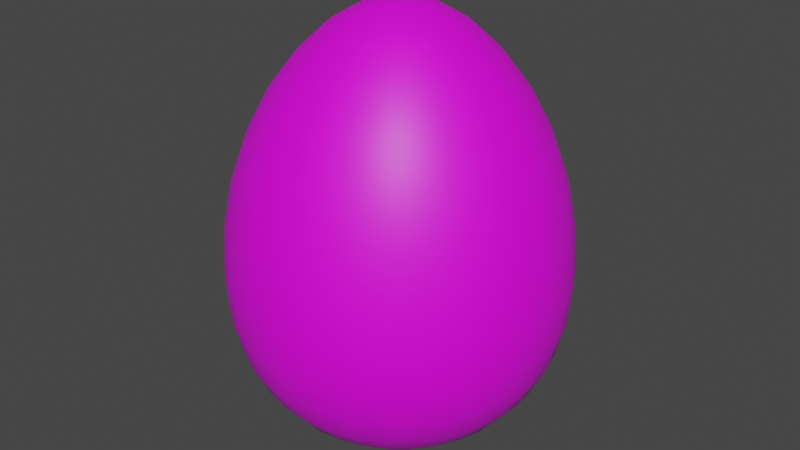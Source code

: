 # Source: Egg.blend  (saved by Blender 3.3.6; exported with 4.5.12 LTS)
import bpy
from mathutils import Matrix  # noqa: F401  (used for matrix-valued properties, if any)

bpy.ops.wm.read_factory_settings(use_empty=True)
scene = bpy.context.scene
scene.name = 'Scene'

# ---- collections
col_collection = bpy.data.collections.new('Collection'); scene.collection.children.link(col_collection)

# ---- images (referenced by path relative to the original .blend; pixels are not part of the script)
import os
ASSET_DIR = os.environ.get("B2B_ASSET_DIR", "")  # directory of the original .blend (textures are referenced by path, not embedded)
HERE = os.path.dirname(os.path.abspath(__file__))  # packed textures are extracted next to this script under _unpacked/

def load_image(name, relpath, width, height, colorspace="sRGB"):
    """Load a texture the original file referenced (path relative to the .blend, or extracted next to this script)."""
    p = next((c for c in (os.path.join(HERE, relpath), os.path.join(ASSET_DIR, relpath)) if relpath and os.path.exists(c)), "")
    if p:
        img = bpy.data.images.load(p, check_existing=True)
        img.name = name
    else:  # same state as the original file: an image datablock whose file is absent (Cycles renders it pink)
        img = bpy.data.images.new(name, width, height)
        img.source = "FILE"
        img.filepath = "//" + (relpath or name)
    img.colorspace_settings.name = colorspace
    return img
img_egg_png = load_image('Egg.png', 'Egg.png', 1024, 1024, 'sRGB')

# ---- materials (node trees are filled in below, after node groups)
mat_egg = bpy.data.materials.new('Egg')
mat_egg.use_transparent_shadow = False

# ---- material node trees
mat_egg.use_nodes = True; mat_egg.node_tree.nodes.clear()
_N = mat_egg.node_tree.nodes; _L = mat_egg.node_tree.links
n0 = _N.new('ShaderNodeBsdfPrincipled'); n0.name = 'Principled BSDF'; n0.location = (10, 300)
n0.distribution = 'GGX'
n0.subsurface_method = 'RANDOM_WALK_SKIN'
n0.inputs[3].default_value = 1.45
n0.inputs[27].default_value = (0.0, 0.0, 0.0, 1.0)
n0.inputs[28].default_value = 1.0
n1 = _N.new('ShaderNodeOutputMaterial'); n1.name = 'Material Output'; n1.location = (300, 300)
n2 = _N.new('ShaderNodeTexImage'); n2.name = 'Image Texture'; n2.location = (-457, 211)
n2.image = img_egg_png
_L.new(n0.outputs[0], n1.inputs[0])
_L.new(n2.outputs[0], n0.inputs[0])
n1.is_active_output = True

# ---- world
world_world = bpy.data.worlds.new('World'); scene.world = world_world
world_world.use_nodes = True; world_world.node_tree.nodes.clear()
_N = world_world.node_tree.nodes; _L = world_world.node_tree.links
n0 = _N.new('ShaderNodeOutputWorld'); n0.name = 'World Output'; n0.location = (300, 300)
n1 = _N.new('ShaderNodeBackground'); n1.name = 'Background'; n1.location = (10, 300)
n1.inputs[0].default_value = (0.05088, 0.05088, 0.05088, 1.0)
_L.new(n1.outputs[0], n0.inputs[0])
n0.is_active_output = True
world_world.color = (0.05088, 0.05088, 0.05088)
world_world.use_sun_shadow = False
world_world.sun_shadow_jitter_overblur = 0.0

# ---- meshes
me_sphere = bpy.data.meshes.new('Sphere')
me_sphere.from_pydata([(1.49e-08, 0.1951, -0.9808), (6.706e-08, 0.3827, -0.9239), (2.161e-07, 0.5556, -0.8315), (8.941e-08, 0.7071, -0.7071), (5.96e-08, 0.9239, -0.3734), (5.96e-08, 0.9239, 0.6408), (8.941e-08, 0.7071, 1.126), (6.706e-08, 0.3827, 1.487), (1.49e-08, 0.1951, 1.597), (-0.03806, 0.1913, -0.9808), (-0.07466, 0.3753, -0.9239), (-0.1084, 0.5449, -0.8315), (-0.1379, 0.6935, -0.7071), (-0.1622, 0.8155, -0.5555), (-0.1802, 0.9061, -0.3734), (-0.1913, 0.9619, -0.1567), (-0.1951, 0.9808, 0.09112), (-0.1913, 0.9619, 0.3641), (-0.1802, 0.9061, 0.6408), (-0.1622, 0.8155, 0.8964), (-0.1379, 0.6935, 1.126), (-0.1084, 0.5449, 1.325), (-0.07466, 0.3753, 1.487), (-0.03806, 0.1913, 1.597), (-0.07466, 0.1802, -0.9808), (-0.1464, 0.3536, -0.9239), (-0.2126, 0.5133, -0.8315), (-0.2706, 0.6533, -0.7071), (-0.3182, 0.7682, -0.5555), (-0.3536, 0.8536, -0.3734), (-0.3753, 0.9061, -0.1567), (-0.3827, 0.9239, 0.09112), (-0.3753, 0.9061, 0.3641), (-0.3536, 0.8536, 0.6408), (-0.3182, 0.7682, 0.8964), (-0.2706, 0.6533, 1.126), (-0.2126, 0.5133, 1.325), (-0.1464, 0.3536, 1.487), (-0.07466, 0.1802, 1.597), (-0.1084, 0.1622, -0.9808), (-0.2126, 0.3182, -0.9239), (-0.3087, 0.4619, -0.8315), (-0.3928, 0.5879, -0.7071), (-0.4619, 0.6913, -0.5555), (-0.5133, 0.7682, -0.3734), (-0.5449, 0.8155, -0.1567), (-0.5556, 0.8315, 0.09112), (-0.5449, 0.8155, 0.3641), (-0.5133, 0.7682, 0.6408), (-0.4619, 0.6913, 0.8964), (-0.3928, 0.5879, 1.126), (-0.3087, 0.4619, 1.325), (-0.2126, 0.3182, 1.487), (-0.1084, 0.1622, 1.597), (-0.1379, 0.1379, -0.9808), (-0.2706, 0.2706, -0.9239), (-0.3928, 0.3928, -0.8315), (-0.5, 0.5, -0.7071), (-0.5879, 0.5879, -0.5555), (-0.6533, 0.6533, -0.3734), (-0.6935, 0.6935, -0.1567), (-0.7071, 0.7071, 0.09112), (-0.6935, 0.6935, 0.3641), (-0.6533, 0.6533, 0.6408), (-0.5879, 0.5879, 0.8964), (-0.5, 0.5, 1.126), (-0.3928, 0.3928, 1.325), (-0.2706, 0.2706, 1.487), (-0.1379, 0.1379, 1.597), (-0.1622, 0.1084, -0.9808), (-0.3182, 0.2126, -0.9239), (-0.4619, 0.3087, -0.8315), (-0.5879, 0.3928, -0.7071), (-0.6913, 0.4619, -0.5555), (-0.7682, 0.5133, -0.3734), (-0.8155, 0.5449, -0.1567), (-0.8315, 0.5556, 0.09112), (-0.8155, 0.5449, 0.3641), (-0.7682, 0.5133, 0.6408), (-0.6913, 0.4619, 0.8964), (-0.5879, 0.3928, 1.126), (-0.4619, 0.3087, 1.325), (-0.3182, 0.2126, 1.487), (-0.1622, 0.1084, 1.597), (-0.1802, 0.07466, -0.9808), (-0.3536, 0.1464, -0.9239), (-0.5133, 0.2126, -0.8315), (-0.6533, 0.2706, -0.7071), (-0.7682, 0.3182, -0.5555), (-0.8536, 0.3536, -0.3734), (-0.9061, 0.3753, -0.1567), (-0.9239, 0.3827, 0.09112), (-0.9061, 0.3753, 0.3641), (-0.8536, 0.3536, 0.6408), (-0.7682, 0.3182, 0.8964), (-0.6533, 0.2706, 1.126), (-0.5133, 0.2126, 1.325), (-0.3536, 0.1464, 1.487), (-0.1802, 0.07466, 1.597), (-0.1913, 0.03806, -0.9808), (-0.3753, 0.07466, -0.9239), (-0.5449, 0.1084, -0.8315), (-0.6935, 0.1379, -0.7071), (-0.8155, 0.1622, -0.5555), (-0.9061, 0.1802, -0.3734), (-0.9619, 0.1913, -0.1567), (-0.9808, 0.1951, 0.09112), (-0.9619, 0.1913, 0.3641), (-0.9061, 0.1802, 0.6408), (-0.8155, 0.1622, 0.8964), (-0.6935, 0.1379, 1.126), (-0.5449, 0.1084, 1.325), (-0.3753, 0.07466, 1.487), (-0.1913, 0.03806, 1.597), (-0.1951, 1.863e-08, -0.9808), (-0.3827, 5.215e-08, -0.9239), (-0.5556, 1.49e-07, -0.8315), (-0.7071, 2.98e-08, -0.7071), (-0.8315, 1.639e-07, -0.5555), (-0.9239, 1.49e-08, -0.3734), (-0.9808, 2.682e-07, -0.1567), (-1.0, 4.47e-07, 0.09112), (-0.9808, 2.682e-07, 0.3641), (-0.9239, 1.49e-08, 0.6408), (-0.8315, 1.639e-07, 0.8964), (-0.7071, 2.98e-08, 1.126), (-0.5556, 1.49e-07, 1.325), (-0.3827, 5.215e-08, 1.487), (-0.1951, 1.863e-08, 1.597), (-0.1913, -0.03806, -0.9808), (-0.3753, -0.07466, -0.9239), (-0.5449, -0.1084, -0.8315), (-0.6935, -0.1379, -0.7071), (-0.8155, -0.1622, -0.5555), (-0.9061, -0.1802, -0.3734), (-0.9619, -0.1913, -0.1567), (-0.9808, -0.1951, 0.09112), (-0.9619, -0.1913, 0.3641), (-0.9061, -0.1802, 0.6408), (-0.8155, -0.1622, 0.8964), (-0.6935, -0.1379, 1.126), (-0.5449, -0.1084, 1.325), (-0.3753, -0.07466, 1.487), (-0.1913, -0.03806, 1.597), (-0.1802, -0.07466, -0.9808), (-0.3536, -0.1464, -0.9239), (-0.5133, -0.2126, -0.8315), (-0.6533, -0.2706, -0.7071), (-0.7682, -0.3182, -0.5555), (-0.8536, -0.3536, -0.3734), (-0.9061, -0.3753, -0.1567), (-0.9239, -0.3827, 0.09112), (-0.9061, -0.3753, 0.3641), (-0.8536, -0.3536, 0.6408), (-0.7682, -0.3182, 0.8964), (-0.6533, -0.2706, 1.126), (-0.5133, -0.2126, 1.325), (-0.3536, -0.1464, 1.487), (-0.1802, -0.07466, 1.597), (-0.1622, -0.1084, -0.9808), (-0.3182, -0.2126, -0.9239), (-0.4619, -0.3087, -0.8315), (-0.5879, -0.3928, -0.7071), (-0.6913, -0.4619, -0.5555), (-0.7682, -0.5133, -0.3734), (-0.8155, -0.5449, -0.1567), (-0.8315, -0.5556, 0.09112), (-0.8155, -0.5449, 0.3641), (-0.7682, -0.5133, 0.6408), (-0.6913, -0.4619, 0.8964), (-0.5879, -0.3928, 1.126), (-0.4619, -0.3087, 1.325), (-0.3182, -0.2126, 1.487), (-0.1622, -0.1084, 1.597), (0.0, 0.0, -1.0), (-0.1379, -0.1379, -0.9808), (-0.2706, -0.2706, -0.9239), (-0.3928, -0.3928, -0.8315), (-0.5, -0.5, -0.7071), (-0.5879, -0.5879, -0.5555), (-0.6533, -0.6533, -0.3734), (-0.6935, -0.6935, -0.1567), (-0.7071, -0.7071, 0.09112), (-0.6935, -0.6935, 0.3641), (-0.6533, -0.6533, 0.6408), (-0.5879, -0.5879, 0.8964), (-0.5, -0.5, 1.126), (-0.3928, -0.3928, 1.325), (-0.2706, -0.2706, 1.487), (-0.1379, -0.1379, 1.597), (-0.1084, -0.1622, -0.9808), (-0.2126, -0.3182, -0.9239), (-0.3087, -0.4619, -0.8315), (-0.3928, -0.5879, -0.7071), (-0.4619, -0.6913, -0.5555), (-0.5133, -0.7682, -0.3734), (-0.5449, -0.8155, -0.1567), (-0.5556, -0.8315, 0.09112), (-0.5449, -0.8155, 0.3641), (-0.5133, -0.7682, 0.6408), (-0.4619, -0.6913, 0.8964), (-0.3928, -0.5879, 1.126), (-0.3087, -0.4619, 1.325), (-0.2126, -0.3182, 1.487), (-0.1084, -0.1622, 1.597), (-0.07466, -0.1802, -0.9808), (-0.1464, -0.3536, -0.9239), (-0.2126, -0.5133, -0.8315), (-0.2706, -0.6533, -0.7071), (-0.3182, -0.7682, -0.5555), (-0.3536, -0.8536, -0.3734), (-0.3753, -0.9061, -0.1567), (-0.3827, -0.9239, 0.09112), (-0.3753, -0.9061, 0.3641), (-0.3536, -0.8536, 0.6408), (-0.3182, -0.7682, 0.8964), (-0.2706, -0.6533, 1.126), (-0.2126, -0.5133, 1.325), (-0.1464, -0.3536, 1.487), (-0.07466, -0.1802, 1.597), (-0.03806, -0.1913, -0.9808), (-0.07466, -0.3753, -0.9239), (-0.1084, -0.5449, -0.8315), (-0.1379, -0.6935, -0.7071), (-0.1622, -0.8155, -0.5555), (-0.1802, -0.9061, -0.3734), (-0.1913, -0.9619, -0.1567), (-0.1951, -0.9808, 0.09112), (-0.1913, -0.9619, 0.3641), (-0.1802, -0.9061, 0.6408), (-0.1622, -0.8155, 0.8964), (-0.1379, -0.6935, 1.126), (-0.1084, -0.5449, 1.325), (-0.07466, -0.3753, 1.487), (-0.03806, -0.1913, 1.597), (-7.451e-09, -0.1951, -0.9808), (-5.215e-08, -0.3827, -0.9239), (-9.686e-08, -0.5556, -0.8315), (-1.49e-08, -0.7071, -0.7071), (-1.043e-07, -0.8315, -0.5555), (2.98e-08, -0.9239, -0.3734), (-1.341e-07, -0.9808, -0.1567), (-3.278e-07, -1.0, 0.09112), (-1.341e-07, -0.9808, 0.3641), (2.98e-08, -0.9239, 0.6408), (-1.043e-07, -0.8315, 0.8964), (-1.49e-08, -0.7071, 1.126), (-9.686e-08, -0.5556, 1.325), (-5.215e-08, -0.3827, 1.487), (-7.451e-09, -0.1951, 1.597), (0.03806, -0.1913, -0.9808), (0.07466, -0.3753, -0.9239), (0.1084, -0.5449, -0.8315), (0.1379, -0.6935, -0.7071), (0.1622, -0.8155, -0.5555), (0.1802, -0.9061, -0.3734), (0.1913, -0.9619, -0.1567), (0.1951, -0.9808, 0.09112), (0.1913, -0.9619, 0.3641), (0.1802, -0.9061, 0.6408), (0.1622, -0.8155, 0.8964), (0.1379, -0.6935, 1.126), (0.1084, -0.5449, 1.325), (0.07466, -0.3753, 1.487), (0.03806, -0.1913, 1.597), (0.07466, -0.1802, -0.9808), (0.1464, -0.3536, -0.9239), (0.2126, -0.5133, -0.8315), (0.2706, -0.6533, -0.7071), (0.3182, -0.7682, -0.5555), (0.3536, -0.8536, -0.3734), (0.3753, -0.9061, -0.1567), (0.3827, -0.9239, 0.09112), (0.3753, -0.9061, 0.3641), (0.3536, -0.8536, 0.6408), (0.3182, -0.7682, 0.8964), (0.2706, -0.6533, 1.126), (0.2126, -0.5133, 1.325), (0.1464, -0.3536, 1.487), (0.07466, -0.1802, 1.597), (0.1084, -0.1622, -0.9808), (0.2126, -0.3182, -0.9239), (0.3087, -0.4619, -0.8315), (0.3928, -0.5879, -0.7071), (0.4619, -0.6913, -0.5555), (0.5133, -0.7682, -0.3734), (0.5449, -0.8155, -0.1567), (0.5556, -0.8315, 0.09112), (0.5449, -0.8155, 0.3641), (0.5133, -0.7682, 0.6408), (0.4619, -0.6913, 0.8964), (0.3928, -0.5879, 1.126), (0.3087, -0.4619, 1.325), (0.2126, -0.3182, 1.487), (0.1084, -0.1622, 1.597), (0.1379, -0.1379, -0.9808), (0.2706, -0.2706, -0.9239), (0.3928, -0.3928, -0.8315), (0.5, -0.5, -0.7071), (0.5879, -0.5879, -0.5555), (0.6533, -0.6533, -0.3734), (0.6935, -0.6935, -0.1567), (0.7071, -0.7071, 0.09112), (0.6935, -0.6935, 0.3641), (0.6533, -0.6533, 0.6408), (0.5879, -0.5879, 0.8964), (0.5, -0.5, 1.126), (0.3928, -0.3928, 1.325), (0.2706, -0.2706, 1.487), (0.1379, -0.1379, 1.597), (0.1622, -0.1084, -0.9808), (0.3182, -0.2126, -0.9239), (0.4619, -0.3087, -0.8315), (0.5879, -0.3928, -0.7071), (0.6913, -0.4619, -0.5555), (0.7682, -0.5133, -0.3734), (0.8155, -0.5449, -0.1567), (0.8315, -0.5556, 0.09112), (0.8155, -0.5449, 0.3641), (0.7682, -0.5133, 0.6408), (0.6913, -0.4619, 0.8964), (0.5879, -0.3928, 1.126), (0.4619, -0.3087, 1.325), (0.3182, -0.2126, 1.487), (0.1622, -0.1084, 1.597), (0.1802, -0.07466, -0.9808), (0.3536, -0.1464, -0.9239), (0.5133, -0.2126, -0.8315), (0.6533, -0.2706, -0.7071), (0.7682, -0.3182, -0.5555), (0.8536, -0.3536, -0.3734), (0.9061, -0.3753, -0.1567), (0.9239, -0.3827, 0.09112), (0.9061, -0.3753, 0.3641), (0.8536, -0.3536, 0.6408), (0.7682, -0.3182, 0.8964), (0.6533, -0.2706, 1.126), (0.5133, -0.2126, 1.325), (0.3536, -0.1464, 1.487), (0.1802, -0.07466, 1.597), (0.1913, -0.03806, -0.9808), (0.3753, -0.07466, -0.9239), (0.5449, -0.1084, -0.8315), (0.6935, -0.1379, -0.7071), (0.8155, -0.1622, -0.5555), (0.9061, -0.1802, -0.3734), (0.9619, -0.1913, -0.1567), (0.9808, -0.1951, 0.09112), (0.9619, -0.1913, 0.3641), (0.9061, -0.1802, 0.6408), (0.8155, -0.1622, 0.8964), (0.6935, -0.1379, 1.126), (0.5449, -0.1084, 1.325), (0.3753, -0.07466, 1.487), (0.1913, -0.03806, 1.597), (0.1951, -1.118e-08, -0.9808), (0.3827, -2.235e-08, -0.9239), (0.5556, -5.215e-08, -0.8315), (0.7071, 1.49e-08, -0.7071), (0.8315, -8.941e-08, -0.5555), (0.9239, 4.47e-08, -0.3734), (0.9808, -8.941e-08, -0.1567), (1.0, -1.639e-07, 0.09112), (0.9808, -8.941e-08, 0.3641), (0.9239, 4.47e-08, 0.6408), (0.8315, -8.941e-08, 0.8964), (0.7071, 1.49e-08, 1.126), (0.5556, -5.215e-08, 1.325), (0.3827, -2.235e-08, 1.487), (0.1951, -1.118e-08, 1.597), (0.1913, 0.03806, -0.9808), (0.3753, 0.07466, -0.9239), (0.5449, 0.1084, -0.8315), (0.6935, 0.1379, -0.7071), (0.8155, 0.1622, -0.5555), (0.9061, 0.1802, -0.3734), (0.9619, 0.1913, -0.1567), (0.9808, 0.1951, 0.09112), (0.9619, 0.1913, 0.3641), (0.9061, 0.1802, 0.6408), (0.8155, 0.1622, 0.8964), (0.6935, 0.1379, 1.126), (0.5449, 0.1084, 1.325), (0.3753, 0.07466, 1.487), (0.1913, 0.03806, 1.597), (0.1802, 0.07466, -0.9808), (0.3536, 0.1464, -0.9239), (0.5133, 0.2126, -0.8315), (0.6533, 0.2706, -0.7071), (0.7682, 0.3182, -0.5555), (0.8536, 0.3536, -0.3734), (0.9061, 0.3753, -0.1567), (0.9239, 0.3827, 0.09112), (0.9061, 0.3753, 0.3641), (0.8536, 0.3536, 0.6408), (0.7682, 0.3182, 0.8964), (0.6533, 0.2706, 1.126), (0.5133, 0.2126, 1.325), (0.3536, 0.1464, 1.487), (0.1802, 0.07466, 1.597), (0.0, 0.0, 1.638), (0.1622, 0.1084, -0.9808), (0.3182, 0.2126, -0.9239), (0.4619, 0.3087, -0.8315), (0.5879, 0.3928, -0.7071), (0.6913, 0.4619, -0.5555), (0.7682, 0.5133, -0.3734), (0.8155, 0.5449, -0.1567), (0.8315, 0.5556, 0.09112), (0.8155, 0.5449, 0.3641), (0.7682, 0.5133, 0.6408), (0.6913, 0.4619, 0.8964), (0.5879, 0.3928, 1.126), (0.4619, 0.3087, 1.325), (0.3182, 0.2126, 1.487), (0.1622, 0.1084, 1.597), (0.1379, 0.1379, -0.9808), (0.2706, 0.2706, -0.9239), (0.3928, 0.3928, -0.8315), (0.5, 0.5, -0.7071), (0.5879, 0.5879, -0.5555), (0.6533, 0.6533, -0.3734), (0.6935, 0.6935, -0.1567), (0.7071, 0.7071, 0.09112), (0.6935, 0.6935, 0.3641), (0.6533, 0.6533, 0.6408), (0.5879, 0.5879, 0.8964), (0.5, 0.5, 1.126), (0.3928, 0.3928, 1.325), (0.2706, 0.2706, 1.487), (0.1379, 0.1379, 1.597), (0.1084, 0.1622, -0.9808), (0.2126, 0.3182, -0.9239), (0.3087, 0.4619, -0.8315), (0.3928, 0.5879, -0.7071), (0.4619, 0.6913, -0.5555), (0.5133, 0.7682, -0.3734), (0.5449, 0.8155, -0.1567), (0.5556, 0.8315, 0.09112), (0.5449, 0.8155, 0.3641), (0.5133, 0.7682, 0.6408), (0.4619, 0.6913, 0.8964), (0.3928, 0.5879, 1.126), (0.3087, 0.4619, 1.325), (0.2126, 0.3182, 1.487), (0.1084, 0.1622, 1.597), (0.07466, 0.1802, -0.9808), (0.1464, 0.3536, -0.9239), (0.2126, 0.5133, -0.8315), (0.2706, 0.6533, -0.7071), (0.3182, 0.7682, -0.5555), (0.3536, 0.8536, -0.3734), (0.3753, 0.9061, -0.1567), (0.3827, 0.9239, 0.09112), (0.3753, 0.9061, 0.3641), (0.3536, 0.8536, 0.6408), (0.3182, 0.7682, 0.8964), (0.2706, 0.6533, 1.126), (0.2126, 0.5133, 1.325), (0.1464, 0.3536, 1.487), (0.07466, 0.1802, 1.597), (0.03806, 0.1913, -0.9808), (0.07466, 0.3753, -0.9239), (0.1084, 0.5449, -0.8315), (0.1379, 0.6935, -0.7071), (0.1622, 0.8155, -0.5555), (0.1802, 0.9061, -0.3734), (0.1913, 0.9619, -0.1567), (0.1951, 0.9808, 0.09112), (0.1913, 0.9619, 0.3641), (0.1802, 0.9061, 0.6408), (0.1622, 0.8155, 0.8964), (0.1379, 0.6935, 1.126), (0.1084, 0.5449, 1.325), (0.07466, 0.3753, 1.487), (0.03806, 0.1913, 1.597), (0.0, 0.8315, -0.5555), (0.0, 0.9808, -0.1567), (0.0, 1.0, 0.09112), (0.0, 0.9808, 0.3641), (0.0, 0.8315, 0.8964), (0.0, 0.5556, 1.325)], [], [(10, 11, 2, 1), (18, 19, 480, 5), (11, 12, 3, 2), (19, 20, 6, 480), (12, 13, 476, 3), (20, 21, 481, 6), (13, 14, 4, 476), (21, 22, 7, 481), (14, 15, 477, 4), (22, 23, 8, 7), (15, 16, 478, 477), (174, 9, 0), (23, 400, 8), (16, 17, 479, 478), (9, 10, 1, 0), (17, 18, 5, 479), (29, 30, 15, 14), (37, 38, 23, 22), (30, 31, 16, 15), (174, 24, 9), (38, 400, 23), (31, 32, 17, 16), (24, 25, 10, 9), (32, 33, 18, 17), (25, 26, 11, 10), (33, 34, 19, 18), (26, 27, 12, 11), (34, 35, 20, 19), (27, 28, 13, 12), (35, 36, 21, 20), (28, 29, 14, 13), (36, 37, 22, 21), (48, 49, 34, 33), (41, 42, 27, 26), (49, 50, 35, 34), (42, 43, 28, 27), (50, 51, 36, 35), (43, 44, 29, 28), (51, 52, 37, 36), (44, 45, 30, 29), (52, 53, 38, 37), (45, 46, 31, 30), (174, 39, 24), (53, 400, 38), (46, 47, 32, 31), (39, 40, 25, 24), (47, 48, 33, 32), (40, 41, 26, 25), (67, 68, 53, 52), (60, 61, 46, 45), (174, 54, 39), (68, 400, 53), (61, 62, 47, 46), (54, 55, 40, 39), (62, 63, 48, 47), (55, 56, 41, 40), (63, 64, 49, 48), (56, 57, 42, 41), (64, 65, 50, 49), (57, 58, 43, 42), (65, 66, 51, 50), (58, 59, 44, 43), (66, 67, 52, 51), (59, 60, 45, 44), (79, 80, 65, 64), (72, 73, 58, 57), (80, 81, 66, 65), (73, 74, 59, 58), (81, 82, 67, 66), (74, 75, 60, 59), (82, 83, 68, 67), (75, 76, 61, 60), (174, 69, 54), (83, 400, 68), (76, 77, 62, 61), (69, 70, 55, 54), (77, 78, 63, 62), (70, 71, 56, 55), (78, 79, 64, 63), (71, 72, 57, 56), (174, 84, 69), (98, 400, 83), (91, 92, 77, 76), (84, 85, 70, 69), (92, 93, 78, 77), (85, 86, 71, 70), (93, 94, 79, 78), (86, 87, 72, 71), (94, 95, 80, 79), (87, 88, 73, 72), (95, 96, 81, 80), (88, 89, 74, 73), (96, 97, 82, 81), (89, 90, 75, 74), (97, 98, 83, 82), (90, 91, 76, 75), (102, 103, 88, 87), (110, 111, 96, 95), (103, 104, 89, 88), (111, 112, 97, 96), (104, 105, 90, 89), (112, 113, 98, 97), (105, 106, 91, 90), (174, 99, 84), (113, 400, 98), (106, 107, 92, 91), (99, 100, 85, 84), (107, 108, 93, 92), (100, 101, 86, 85), (108, 109, 94, 93), (101, 102, 87, 86), (109, 110, 95, 94), (121, 122, 107, 106), (114, 115, 100, 99), (122, 123, 108, 107), (115, 116, 101, 100), (123, 124, 109, 108), (116, 117, 102, 101), (124, 125, 110, 109), (117, 118, 103, 102), (125, 126, 111, 110), (118, 119, 104, 103), (126, 127, 112, 111), (119, 120, 105, 104), (127, 128, 113, 112), (120, 121, 106, 105), (174, 114, 99), (128, 400, 113), (140, 141, 126, 125), (133, 134, 119, 118), (141, 142, 127, 126), (134, 135, 120, 119), (142, 143, 128, 127), (135, 136, 121, 120), (174, 129, 114), (143, 400, 128), (136, 137, 122, 121), (129, 130, 115, 114), (137, 138, 123, 122), (130, 131, 116, 115), (138, 139, 124, 123), (131, 132, 117, 116), (139, 140, 125, 124), (132, 133, 118, 117), (144, 145, 130, 129), (152, 153, 138, 137), (145, 146, 131, 130), (153, 154, 139, 138), (146, 147, 132, 131), (154, 155, 140, 139), (147, 148, 133, 132), (155, 156, 141, 140), (148, 149, 134, 133), (156, 157, 142, 141), (149, 150, 135, 134), (157, 158, 143, 142), (150, 151, 136, 135), (174, 144, 129), (158, 400, 143), (151, 152, 137, 136), (163, 164, 149, 148), (171, 172, 157, 156), (164, 165, 150, 149), (172, 173, 158, 157), (165, 166, 151, 150), (174, 159, 144), (173, 400, 158), (166, 167, 152, 151), (159, 160, 145, 144), (167, 168, 153, 152), (160, 161, 146, 145), (168, 169, 154, 153), (161, 162, 147, 146), (169, 170, 155, 154), (162, 163, 148, 147), (170, 171, 156, 155), (183, 184, 168, 167), (176, 177, 161, 160), (184, 185, 169, 168), (177, 178, 162, 161), (185, 186, 170, 169), (178, 179, 163, 162), (186, 187, 171, 170), (179, 180, 164, 163), (187, 188, 172, 171), (180, 181, 165, 164), (188, 189, 173, 172), (181, 182, 166, 165), (174, 175, 159), (189, 400, 173), (182, 183, 167, 166), (175, 176, 160, 159), (202, 203, 188, 187), (195, 196, 181, 180), (203, 204, 189, 188), (196, 197, 182, 181), (174, 190, 175), (204, 400, 189), (197, 198, 183, 182), (190, 191, 176, 175), (198, 199, 184, 183), (191, 192, 177, 176), (199, 200, 185, 184), (192, 193, 178, 177), (200, 201, 186, 185), (193, 194, 179, 178), (201, 202, 187, 186), (194, 195, 180, 179), (214, 215, 200, 199), (207, 208, 193, 192), (215, 216, 201, 200), (208, 209, 194, 193), (216, 217, 202, 201), (209, 210, 195, 194), (217, 218, 203, 202), (210, 211, 196, 195), (218, 219, 204, 203), (211, 212, 197, 196), (174, 205, 190), (219, 400, 204), (212, 213, 198, 197), (205, 206, 191, 190), (213, 214, 199, 198), (206, 207, 192, 191), (233, 234, 219, 218), (226, 227, 212, 211), (174, 220, 205), (234, 400, 219), (227, 228, 213, 212), (220, 221, 206, 205), (228, 229, 214, 213), (221, 222, 207, 206), (229, 230, 215, 214), (222, 223, 208, 207), (230, 231, 216, 215), (223, 224, 209, 208), (231, 232, 217, 216), (224, 225, 210, 209), (232, 233, 218, 217), (225, 226, 211, 210), (237, 238, 223, 222), (245, 246, 231, 230), (238, 239, 224, 223), (246, 247, 232, 231), (239, 240, 225, 224), (247, 248, 233, 232), (240, 241, 226, 225), (248, 249, 234, 233), (241, 242, 227, 226), (174, 235, 220), (249, 400, 234), (242, 243, 228, 227), (235, 236, 221, 220), (243, 244, 229, 228), (236, 237, 222, 221), (244, 245, 230, 229), (256, 257, 242, 241), (174, 250, 235), (264, 400, 249), (257, 258, 243, 242), (250, 251, 236, 235), (258, 259, 244, 243), (251, 252, 237, 236), (259, 260, 245, 244), (252, 253, 238, 237), (260, 261, 246, 245), (253, 254, 239, 238), (261, 262, 247, 246), (254, 255, 240, 239), (262, 263, 248, 247), (255, 256, 241, 240), (263, 264, 249, 248), (275, 276, 261, 260), (268, 269, 254, 253), (276, 277, 262, 261), (269, 270, 255, 254), (277, 278, 263, 262), (270, 271, 256, 255), (278, 279, 264, 263), (271, 272, 257, 256), (174, 265, 250), (279, 400, 264), (272, 273, 258, 257), (265, 266, 251, 250), (273, 274, 259, 258), (266, 267, 252, 251), (274, 275, 260, 259), (267, 268, 253, 252), (174, 280, 265), (294, 400, 279), (287, 288, 273, 272), (280, 281, 266, 265), (288, 289, 274, 273), (281, 282, 267, 266), (289, 290, 275, 274), (282, 283, 268, 267), (290, 291, 276, 275), (283, 284, 269, 268), (291, 292, 277, 276), (284, 285, 270, 269), (292, 293, 278, 277), (285, 286, 271, 270), (293, 294, 279, 278), (286, 287, 272, 271), (298, 299, 284, 283), (306, 307, 292, 291), (299, 300, 285, 284), (307, 308, 293, 292), (300, 301, 286, 285), (308, 309, 294, 293), (301, 302, 287, 286), (174, 295, 280), (309, 400, 294), (302, 303, 288, 287), (295, 296, 281, 280), (303, 304, 289, 288), (296, 297, 282, 281), (304, 305, 290, 289), (297, 298, 283, 282), (305, 306, 291, 290), (317, 318, 303, 302), (310, 311, 296, 295), (318, 319, 304, 303), (311, 312, 297, 296), (319, 320, 305, 304), (312, 313, 298, 297), (320, 321, 306, 305), (313, 314, 299, 298), (321, 322, 307, 306), (314, 315, 300, 299), (322, 323, 308, 307), (315, 316, 301, 300), (323, 324, 309, 308), (316, 317, 302, 301), (174, 310, 295), (324, 400, 309), (336, 337, 322, 321), (329, 330, 315, 314), (337, 338, 323, 322), (330, 331, 316, 315), (338, 339, 324, 323), (331, 332, 317, 316), (174, 325, 310), (339, 400, 324), (332, 333, 318, 317), (325, 326, 311, 310), (333, 334, 319, 318), (326, 327, 312, 311), (334, 335, 320, 319), (327, 328, 313, 312), (335, 336, 321, 320), (328, 329, 314, 313), (348, 349, 334, 333), (341, 342, 327, 326), (349, 350, 335, 334), (342, 343, 328, 327), (350, 351, 336, 335), (343, 344, 329, 328), (351, 352, 337, 336), (344, 345, 330, 329), (352, 353, 338, 337), (345, 346, 331, 330), (353, 354, 339, 338), (346, 347, 332, 331), (174, 340, 325), (354, 400, 339), (347, 348, 333, 332), (340, 341, 326, 325), (367, 368, 353, 352), (360, 361, 346, 345), (368, 369, 354, 353), (361, 362, 347, 346), (174, 355, 340), (369, 400, 354), (362, 363, 348, 347), (355, 356, 341, 340), (363, 364, 349, 348), (356, 357, 342, 341), (364, 365, 350, 349), (357, 358, 343, 342), (365, 366, 351, 350), (358, 359, 344, 343), (366, 367, 352, 351), (359, 360, 345, 344), (371, 372, 357, 356), (379, 380, 365, 364), (372, 373, 358, 357), (380, 381, 366, 365), (373, 374, 359, 358), (381, 382, 367, 366), (374, 375, 360, 359), (382, 383, 368, 367), (375, 376, 361, 360), (383, 384, 369, 368), (376, 377, 362, 361), (174, 370, 355), (384, 400, 369), (377, 378, 363, 362), (370, 371, 356, 355), (378, 379, 364, 363), (390, 391, 376, 375), (398, 399, 384, 383), (391, 392, 377, 376), (174, 385, 370), (399, 400, 384), (392, 393, 378, 377), (385, 386, 371, 370), (393, 394, 379, 378), (386, 387, 372, 371), (394, 395, 380, 379), (387, 388, 373, 372), (395, 396, 381, 380), (388, 389, 374, 373), (396, 397, 382, 381), (389, 390, 375, 374), (397, 398, 383, 382), (410, 411, 395, 394), (403, 404, 388, 387), (411, 412, 396, 395), (404, 405, 389, 388), (412, 413, 397, 396), (405, 406, 390, 389), (413, 414, 398, 397), (406, 407, 391, 390), (414, 415, 399, 398), (407, 408, 392, 391), (174, 401, 385), (415, 400, 399), (408, 409, 393, 392), (401, 402, 386, 385), (409, 410, 394, 393), (402, 403, 387, 386), (429, 430, 415, 414), (422, 423, 408, 407), (174, 416, 401), (430, 400, 415), (423, 424, 409, 408), (416, 417, 402, 401), (424, 425, 410, 409), (417, 418, 403, 402), (425, 426, 411, 410), (418, 419, 404, 403), (426, 427, 412, 411), (419, 420, 405, 404), (427, 428, 413, 412), (420, 421, 406, 405), (428, 429, 414, 413), (421, 422, 407, 406), (433, 434, 419, 418), (441, 442, 427, 426), (434, 435, 420, 419), (442, 443, 428, 427), (435, 436, 421, 420), (443, 444, 429, 428), (436, 437, 422, 421), (444, 445, 430, 429), (437, 438, 423, 422), (174, 431, 416), (445, 400, 430), (438, 439, 424, 423), (431, 432, 417, 416), (439, 440, 425, 424), (432, 433, 418, 417), (440, 441, 426, 425), (452, 453, 438, 437), (174, 446, 431), (460, 400, 445), (453, 454, 439, 438), (446, 447, 432, 431), (454, 455, 440, 439), (447, 448, 433, 432), (455, 456, 441, 440), (448, 449, 434, 433), (456, 457, 442, 441), (449, 450, 435, 434), (457, 458, 443, 442), (450, 451, 436, 435), (458, 459, 444, 443), (451, 452, 437, 436), (459, 460, 445, 444), (471, 472, 457, 456), (464, 465, 450, 449), (472, 473, 458, 457), (465, 466, 451, 450), (473, 474, 459, 458), (466, 467, 452, 451), (474, 475, 460, 459), (467, 468, 453, 452), (174, 461, 446), (475, 400, 460), (468, 469, 454, 453), (461, 462, 447, 446), (469, 470, 455, 454), (462, 463, 448, 447), (470, 471, 456, 455), (463, 464, 449, 448), (5, 480, 471, 470), (2, 3, 464, 463), (480, 6, 472, 471), (3, 476, 465, 464), (6, 481, 473, 472), (476, 4, 466, 465), (481, 7, 474, 473), (4, 477, 467, 466), (7, 8, 475, 474), (477, 478, 468, 467), (174, 0, 461), (8, 400, 475), (478, 479, 469, 468), (0, 1, 462, 461), (479, 5, 470, 469), (1, 2, 463, 462)])
me_sphere.polygons.foreach_set('use_smooth', [True] * 512)
_uv = me_sphere.uv_layers.new(name='UVMap')
_uv.uv.foreach_set('vector', [0.7604, 0.6513, 0.7237, 0.6616, 0.7191, 0.6383, 0.7572, 0.6352, 0.5561, 0.7548, 0.5506, 0.8121, 0.5156, 0.8118, 0.5172, 0.7544, 0.7237, 0.6616, 0.6914, 0.6704, 0.6855, 0.6407, 0.7191, 0.6383, 0.5506, 0.8121, 0.5431, 0.8644, 0.5134, 0.8641, 0.5156, 0.8118, 0.54, 0.4643, 0.5482, 0.4952, 0.5131, 0.495, 0.5102, 0.464, 0.5431, 0.8644, 0.5339, 0.9105, 0.5105, 0.9103, 0.5134, 0.8641, 0.5482, 0.4952, 0.5543, 0.5334, 0.5154, 0.5331, 0.5131, 0.495, 0.5339, 0.9105, 0.5232, 0.9488, 0.5071, 0.9486, 0.5105, 0.9103, 0.5543, 0.5334, 0.5583, 0.5797, 0.517, 0.5794, 0.5154, 0.5331, 0.8556, 0.0276, 0.8457, 0.06267, 0.8375, 0.06106, 0.8395, 0.02443, 0.5583, 0.5797, 0.5599, 0.6335, 0.5178, 0.6331, 0.517, 0.5794, 0.8409, 0.6275, 0.7999, 0.6397, 0.7983, 0.6315, 0.8457, 0.06267, 0.8343, 0.1017, 0.8375, 0.06106, 0.5599, 0.6335, 0.5592, 0.6934, 0.5179, 0.693, 0.5178, 0.6331, 0.7999, 0.6397, 0.7604, 0.6513, 0.7572, 0.6352, 0.7983, 0.6315, 0.5592, 0.6934, 0.5561, 0.7548, 0.5172, 0.7544, 0.5179, 0.693, 0.591, 0.5343, 0.5972, 0.5807, 0.5583, 0.5797, 0.5543, 0.5334, 0.8709, 0.03381, 0.8534, 0.06584, 0.8457, 0.06267, 0.8556, 0.0276, 0.5972, 0.5807, 0.5996, 0.6345, 0.5599, 0.6335, 0.5583, 0.5797, 0.8409, 0.6275, 0.8031, 0.6475, 0.7999, 0.6397, 0.8534, 0.06584, 0.8343, 0.1017, 0.8457, 0.06267, 0.5996, 0.6345, 0.5981, 0.6944, 0.5592, 0.6934, 0.5599, 0.6335, 0.8031, 0.6475, 0.7667, 0.6664, 0.7604, 0.6513, 0.7999, 0.6397, 0.5981, 0.6944, 0.5927, 0.7557, 0.5561, 0.7548, 0.5592, 0.6934, 0.7667, 0.6664, 0.7329, 0.6837, 0.7237, 0.6616, 0.7604, 0.6513, 0.5927, 0.7557, 0.5836, 0.8129, 0.5506, 0.8121, 0.5561, 0.7548, 0.7329, 0.6837, 0.703, 0.6985, 0.6914, 0.6704, 0.7237, 0.6616, 0.5836, 0.8129, 0.5712, 0.8651, 0.5431, 0.8644, 0.5506, 0.8121, 0.5681, 0.465, 0.5811, 0.4961, 0.5482, 0.4952, 0.54, 0.4643, 0.5712, 0.8651, 0.5559, 0.911, 0.5339, 0.9105, 0.5431, 0.8644, 0.5811, 0.4961, 0.591, 0.5343, 0.5543, 0.5334, 0.5482, 0.4952, 0.5559, 0.911, 0.5384, 0.9491, 0.5232, 0.9488, 0.5339, 0.9105, 0.6257, 0.7572, 0.6133, 0.8143, 0.5836, 0.8129, 0.5927, 0.7557, 0.7461, 0.7035, 0.7199, 0.7237, 0.703, 0.6985, 0.7329, 0.6837, 0.6133, 0.8143, 0.5964, 0.8662, 0.5712, 0.8651, 0.5836, 0.8129, 0.7199, 0.7237, 0.6982, 0.74, 0.6784, 0.7103, 0.703, 0.6985, 0.5964, 0.8662, 0.5757, 0.9119, 0.5559, 0.911, 0.5712, 0.8651, 0.6108, 0.4974, 0.624, 0.5358, 0.591, 0.5343, 0.5811, 0.4961, 0.5757, 0.9119, 0.552, 0.9498, 0.5384, 0.9491, 0.5559, 0.911, 0.624, 0.5358, 0.6322, 0.5823, 0.5972, 0.5807, 0.591, 0.5343, 0.8846, 0.04282, 0.8604, 0.07043, 0.8534, 0.06584, 0.8709, 0.03381, 0.6322, 0.5823, 0.6353, 0.6361, 0.5996, 0.6345, 0.5972, 0.5807, 0.8409, 0.6275, 0.8078, 0.6544, 0.8031, 0.6475, 0.8604, 0.07043, 0.8343, 0.1017, 0.8534, 0.06584, 0.6353, 0.6361, 0.6331, 0.6959, 0.5981, 0.6944, 0.5996, 0.6345, 0.8078, 0.6544, 0.7758, 0.6801, 0.7667, 0.6664, 0.8031, 0.6475, 0.6331, 0.6959, 0.6257, 0.7572, 0.5927, 0.7557, 0.5981, 0.6944, 0.7758, 0.6801, 0.7461, 0.7035, 0.7329, 0.6837, 0.7667, 0.6664, 0.8963, 0.05429, 0.8664, 0.07628, 0.8604, 0.07043, 0.8846, 0.04282, 0.662, 0.5844, 0.6657, 0.6383, 0.6353, 0.6361, 0.6322, 0.5823, 0.8409, 0.6275, 0.8137, 0.6603, 0.8078, 0.6544, 0.8664, 0.07628, 0.8343, 0.1017, 0.8604, 0.07043, 0.6657, 0.6383, 0.6629, 0.6981, 0.6331, 0.6959, 0.6353, 0.6361, 0.8137, 0.6603, 0.7874, 0.6917, 0.7758, 0.6801, 0.8078, 0.6544, 0.6629, 0.6981, 0.6537, 0.7592, 0.6257, 0.7572, 0.6331, 0.6959, 0.7874, 0.6917, 0.7629, 0.7203, 0.7461, 0.7035, 0.7758, 0.6801, 0.6537, 0.7592, 0.6385, 0.8161, 0.6133, 0.8143, 0.6257, 0.7572, 0.7629, 0.7203, 0.7413, 0.7451, 0.7199, 0.7237, 0.7461, 0.7035, 0.6385, 0.8161, 0.6179, 0.8677, 0.5964, 0.8662, 0.6133, 0.8143, 0.7413, 0.7451, 0.7234, 0.7652, 0.6982, 0.74, 0.7199, 0.7237, 0.6179, 0.8677, 0.5926, 0.9131, 0.5757, 0.9119, 0.5964, 0.8662, 0.6361, 0.4992, 0.652, 0.5378, 0.624, 0.5358, 0.6108, 0.4974, 0.923, 0.03608, 0.8963, 0.05429, 0.8846, 0.04282, 0.906, 0.01943, 0.652, 0.5378, 0.662, 0.5844, 0.6322, 0.5823, 0.624, 0.5358, 0.05663, 0.8164, 0.06865, 0.8687, 0.04339, 0.8696, 0.02694, 0.8175, 0.7666, 0.762, 0.753, 0.785, 0.7234, 0.7652, 0.7413, 0.7451, 0.06865, 0.8687, 0.08356, 0.9148, 0.06372, 0.9155, 0.04339, 0.8696, 0.06163, 0.4996, 0.05149, 0.5378, 0.01849, 0.539, 0.03194, 0.5007, 0.08356, 0.9148, 0.1008, 0.953, 0.08714, 0.9535, 0.06372, 0.9155, 0.05149, 0.5378, 0.04488, 0.5841, 0.009857, 0.5854, 0.01849, 0.539, 0.9055, 0.06779, 0.8711, 0.08316, 0.8664, 0.07628, 0.8963, 0.05429, 0.04488, 0.5841, 0.04205, 0.6378, 0.006339, 0.6392, 0.009857, 0.5854, 0.8409, 0.6275, 0.8207, 0.665, 0.8137, 0.6603, 0.8711, 0.08316, 0.8343, 0.1017, 0.8664, 0.07628, 0.04205, 0.6378, 0.04309, 0.6977, 0.008063, 0.699, 0.006339, 0.6392, 0.8207, 0.665, 0.801, 0.7008, 0.7874, 0.6917, 0.8137, 0.6603, 0.04309, 0.6977, 0.048, 0.7591, 0.015, 0.7603, 0.008063, 0.699, 0.801, 0.7008, 0.7828, 0.7336, 0.7629, 0.7203, 0.7874, 0.6917, 0.048, 0.7591, 0.05663, 0.8164, 0.02694, 0.8175, 0.015, 0.7603, 0.7828, 0.7336, 0.7666, 0.762, 0.7413, 0.7451, 0.7629, 0.7203, 0.8409, 0.6275, 0.8284, 0.6682, 0.8207, 0.665, 0.8744, 0.0908, 0.8343, 0.1017, 0.8711, 0.08316, 0.08172, 0.6372, 0.082, 0.6971, 0.04309, 0.6977, 0.04205, 0.6378, 0.8284, 0.6682, 0.8162, 0.7071, 0.801, 0.7008, 0.8207, 0.665, 0.082, 0.6971, 0.08465, 0.7585, 0.048, 0.7591, 0.04309, 0.6977, 0.8162, 0.7071, 0.8048, 0.7427, 0.7828, 0.7336, 0.801, 0.7008, 0.08465, 0.7585, 0.08962, 0.8159, 0.05663, 0.8164, 0.048, 0.7591, 0.8048, 0.7427, 0.7946, 0.7736, 0.7666, 0.762, 0.7828, 0.7336, 0.08962, 0.8159, 0.0967, 0.8682, 0.06865, 0.8687, 0.05663, 0.8164, 0.103, 0.4681, 0.09462, 0.499, 0.06163, 0.4996, 0.07496, 0.4686, 0.0967, 0.8682, 0.1056, 0.9144, 0.08356, 0.9148, 0.06865, 0.8687, 0.09462, 0.499, 0.08814, 0.5371, 0.05149, 0.5378, 0.06163, 0.4996, 0.1056, 0.9144, 0.116, 0.9527, 0.1008, 0.953, 0.08356, 0.9148, 0.08814, 0.5371, 0.08379, 0.5834, 0.04488, 0.5841, 0.05149, 0.5378, 0.9119, 0.08278, 0.8744, 0.0908, 0.8711, 0.08316, 0.9055, 0.06779, 0.08379, 0.5834, 0.08172, 0.6372, 0.04205, 0.6378, 0.04488, 0.5841, 0.1328, 0.4681, 0.1296, 0.499, 0.09462, 0.499, 0.103, 0.4681, 0.1265, 0.8682, 0.129, 0.9144, 0.1056, 0.9144, 0.0967, 0.8682, 0.1296, 0.499, 0.127, 0.5371, 0.08814, 0.5371, 0.09462, 0.499, 0.129, 0.9144, 0.1321, 0.9527, 0.116, 0.9527, 0.1056, 0.9144, 0.127, 0.5371, 0.1251, 0.5834, 0.08379, 0.5834, 0.08814, 0.5371, 0.9153, 0.09869, 0.8761, 0.09891, 0.8744, 0.0908, 0.9119, 0.08278, 0.1251, 0.5834, 0.1238, 0.6372, 0.08172, 0.6372, 0.08379, 0.5834, 0.8409, 0.6275, 0.8366, 0.6698, 0.8284, 0.6682, 0.8761, 0.09891, 0.8343, 0.1017, 0.8744, 0.0908, 0.1238, 0.6372, 0.1233, 0.6971, 0.082, 0.6971, 0.08172, 0.6372, 0.8366, 0.6698, 0.8323, 0.7103, 0.8162, 0.7071, 0.8284, 0.6682, 0.1233, 0.6971, 0.1235, 0.7585, 0.08465, 0.7585, 0.082, 0.6971, 0.8323, 0.7103, 0.8282, 0.7473, 0.8048, 0.7427, 0.8162, 0.7071, 0.1235, 0.7585, 0.1246, 0.8159, 0.08962, 0.8159, 0.08465, 0.7585, 0.8282, 0.7473, 0.8243, 0.7795, 0.7946, 0.7736, 0.8048, 0.7427, 0.1246, 0.8159, 0.1265, 0.8682, 0.0967, 0.8682, 0.08962, 0.8159, 0.1667, 0.6378, 0.1654, 0.6977, 0.1233, 0.6971, 0.1238, 0.6372, 0.845, 0.6698, 0.8487, 0.7103, 0.8323, 0.7103, 0.8366, 0.6698, 0.1654, 0.6977, 0.1632, 0.7591, 0.1235, 0.7585, 0.1233, 0.6971, 0.8487, 0.7103, 0.852, 0.7473, 0.8282, 0.7473, 0.8323, 0.7103, 0.1632, 0.7591, 0.1603, 0.8164, 0.1246, 0.8159, 0.1235, 0.7585, 0.852, 0.7473, 0.8547, 0.7795, 0.8243, 0.7795, 0.8282, 0.7473, 0.1603, 0.8164, 0.1568, 0.8687, 0.1265, 0.8682, 0.1246, 0.8159, 0.1631, 0.4686, 0.1653, 0.4996, 0.1296, 0.499, 0.1328, 0.4681, 0.1568, 0.8687, 0.1528, 0.9148, 0.129, 0.9144, 0.1265, 0.8682, 0.1653, 0.4996, 0.1667, 0.5378, 0.127, 0.5371, 0.1296, 0.499, 0.1528, 0.9148, 0.1485, 0.953, 0.1321, 0.9527, 0.129, 0.9144, 0.1667, 0.5378, 0.1672, 0.5841, 0.1251, 0.5834, 0.127, 0.5371, 0.9155, 0.1149, 0.8762, 0.1072, 0.8761, 0.09891, 0.9153, 0.09869, 0.1672, 0.5841, 0.1667, 0.6378, 0.1238, 0.6372, 0.1251, 0.5834, 0.8409, 0.6275, 0.845, 0.6698, 0.8366, 0.6698, 0.8762, 0.1072, 0.8343, 0.1017, 0.8761, 0.09891, 0.1866, 0.8696, 0.1762, 0.9155, 0.1528, 0.9148, 0.1568, 0.8687, 0.2003, 0.5007, 0.2056, 0.539, 0.1667, 0.5378, 0.1653, 0.4996, 0.1762, 0.9155, 0.1646, 0.9535, 0.1485, 0.953, 0.1528, 0.9148, 0.2056, 0.539, 0.2085, 0.5854, 0.1672, 0.5841, 0.1667, 0.5378, 0.9124, 0.1308, 0.8746, 0.1153, 0.8762, 0.1072, 0.9155, 0.1149, 0.2085, 0.5854, 0.2088, 0.6392, 0.1667, 0.6378, 0.1672, 0.5841, 0.8409, 0.6275, 0.8532, 0.6682, 0.845, 0.6698, 0.8746, 0.1153, 0.8343, 0.1017, 0.8762, 0.1072, 0.2088, 0.6392, 0.2067, 0.699, 0.1654, 0.6977, 0.1667, 0.6378, 0.8532, 0.6682, 0.8648, 0.7071, 0.8487, 0.7103, 0.845, 0.6698, 0.2067, 0.699, 0.2021, 0.7603, 0.1632, 0.7591, 0.1654, 0.6977, 0.8648, 0.7071, 0.8754, 0.7427, 0.852, 0.7473, 0.8487, 0.7103, 0.2021, 0.7603, 0.1953, 0.8175, 0.1603, 0.8164, 0.1632, 0.7591, 0.8754, 0.7427, 0.8844, 0.7736, 0.8547, 0.7795, 0.852, 0.7473, 0.1953, 0.8175, 0.1866, 0.8696, 0.1568, 0.8687, 0.1603, 0.8164, 0.1929, 0.4695, 0.2003, 0.5007, 0.1653, 0.4996, 0.1631, 0.4686, 0.8609, 0.665, 0.88, 0.7008, 0.8648, 0.7071, 0.8532, 0.6682, 0.2455, 0.7009, 0.2387, 0.7621, 0.2021, 0.7603, 0.2067, 0.699, 0.88, 0.7008, 0.8974, 0.7336, 0.8754, 0.7427, 0.8648, 0.7071, 0.2387, 0.7621, 0.2282, 0.8192, 0.1953, 0.8175, 0.2021, 0.7603, 0.8974, 0.7336, 0.9125, 0.762, 0.8844, 0.7736, 0.8754, 0.7427, 0.2282, 0.8192, 0.2146, 0.871, 0.1866, 0.8696, 0.1953, 0.8175, 0.2209, 0.4709, 0.2332, 0.5023, 0.2003, 0.5007, 0.1929, 0.4695, 0.2146, 0.871, 0.1982, 0.9166, 0.1762, 0.9155, 0.1866, 0.8696, 0.2332, 0.5023, 0.2422, 0.5408, 0.2056, 0.539, 0.2003, 0.5007, 0.9376, 0.169, 0.9063, 0.1458, 0.9124, 0.1308, 0.9464, 0.1472, 0.2422, 0.5408, 0.2473, 0.5873, 0.2085, 0.5854, 0.2056, 0.539, 0.9063, 0.1458, 0.8715, 0.1229, 0.8746, 0.1153, 0.9124, 0.1308, 0.2473, 0.5873, 0.2485, 0.6411, 0.2088, 0.6392, 0.2085, 0.5854, 0.8409, 0.6275, 0.8609, 0.665, 0.8532, 0.6682, 0.8715, 0.1229, 0.8343, 0.1017, 0.8746, 0.1153, 0.2485, 0.6411, 0.2455, 0.7009, 0.2067, 0.699, 0.2088, 0.6392, 0.2629, 0.5043, 0.2751, 0.543, 0.2422, 0.5408, 0.2332, 0.5023, 0.9245, 0.1885, 0.8973, 0.1593, 0.9063, 0.1458, 0.9376, 0.169, 0.2751, 0.543, 0.2823, 0.5897, 0.2473, 0.5873, 0.2422, 0.5408, 0.8973, 0.1593, 0.8669, 0.1298, 0.8715, 0.1229, 0.9063, 0.1458, 0.2823, 0.5897, 0.2841, 0.6436, 0.2485, 0.6411, 0.2473, 0.5873, 0.8409, 0.6275, 0.8679, 0.6603, 0.8609, 0.665, 0.8669, 0.1298, 0.8343, 0.1017, 0.8715, 0.1229, 0.2841, 0.6436, 0.2805, 0.7033, 0.2455, 0.7009, 0.2485, 0.6411, 0.8679, 0.6603, 0.8937, 0.6917, 0.88, 0.7008, 0.8609, 0.665, 0.2805, 0.7033, 0.2716, 0.7644, 0.2387, 0.7621, 0.2455, 0.7009, 0.8937, 0.6917, 0.9173, 0.7203, 0.8974, 0.7336, 0.88, 0.7008, 0.2716, 0.7644, 0.2579, 0.8212, 0.2282, 0.8192, 0.2387, 0.7621, 0.9173, 0.7203, 0.9377, 0.7451, 0.9125, 0.762, 0.8974, 0.7336, 0.2579, 0.8212, 0.2398, 0.8727, 0.2146, 0.871, 0.2282, 0.8192, 0.9377, 0.7451, 0.9543, 0.7652, 0.9246, 0.785, 0.9125, 0.762, 0.2398, 0.8727, 0.218, 0.9179, 0.1982, 0.9166, 0.2146, 0.871, 0.3102, 0.7062, 0.2996, 0.767, 0.2716, 0.7644, 0.2805, 0.7033, 0.9053, 0.6801, 0.9341, 0.7035, 0.9173, 0.7203, 0.8937, 0.6917, 0.2996, 0.767, 0.2831, 0.8236, 0.2579, 0.8212, 0.2716, 0.7644, 0.9341, 0.7035, 0.9592, 0.7237, 0.9377, 0.7451, 0.9173, 0.7203, 0.2831, 0.8236, 0.2612, 0.8747, 0.2398, 0.8727, 0.2579, 0.8212, 0.9592, 0.7237, 0.9796, 0.74, 0.9543, 0.7652, 0.9377, 0.7451, 0.9264, 0.2373, 0.9079, 0.2052, 0.9245, 0.1885, 0.9476, 0.2161, 0.6423, 0.4179, 0.6551, 0.3778, 0.6831, 0.3782, 0.6675, 0.4182, 0.9079, 0.2052, 0.8859, 0.1708, 0.8973, 0.1593, 0.9245, 0.1885, 0.6551, 0.3778, 0.663, 0.3302, 0.6928, 0.3306, 0.6831, 0.3782, 0.8859, 0.1708, 0.8611, 0.1357, 0.8669, 0.1298, 0.8973, 0.1593, 0.663, 0.3302, 0.6657, 0.2759, 0.696, 0.2763, 0.6928, 0.3306, 0.8409, 0.6275, 0.8738, 0.6544, 0.8679, 0.6603, 0.8611, 0.1357, 0.8343, 0.1017, 0.8669, 0.1298, 0.3144, 0.6464, 0.3102, 0.7062, 0.2805, 0.7033, 0.2841, 0.6436, 0.8738, 0.6544, 0.9053, 0.6801, 0.8937, 0.6917, 0.8679, 0.6603, 0.8882, 0.2183, 0.8723, 0.1798, 0.8859, 0.1708, 0.9079, 0.2052, 0.6221, 0.3775, 0.628, 0.3299, 0.663, 0.3302, 0.6551, 0.3778, 0.8723, 0.1798, 0.8542, 0.1403, 0.8611, 0.1357, 0.8859, 0.1708, 0.628, 0.3299, 0.63, 0.2756, 0.6657, 0.2759, 0.663, 0.3302, 0.8409, 0.6275, 0.8785, 0.6475, 0.8738, 0.6544, 0.8542, 0.1403, 0.8343, 0.1017, 0.8611, 0.1357, 0.63, 0.2756, 0.628, 0.2159, 0.663, 0.2162, 0.6657, 0.2759, 0.8785, 0.6475, 0.9144, 0.6664, 0.9053, 0.6801, 0.8738, 0.6544, 0.628, 0.2159, 0.6221, 0.1555, 0.6551, 0.1558, 0.663, 0.2162, 0.9144, 0.6664, 0.9474, 0.6837, 0.9341, 0.7035, 0.9053, 0.6801, 0.6221, 0.1555, 0.6126, 0.09975, 0.6423, 0.1, 0.6551, 0.1558, 0.9474, 0.6837, 0.9761, 0.6985, 0.9592, 0.7237, 0.9341, 0.7035, 0.6126, 0.09975, 0.5998, 0.04981, 0.625, 0.05003, 0.6423, 0.1, 0.5998, 0.4511, 0.6126, 0.4176, 0.6423, 0.4179, 0.625, 0.4514, 0.9014, 0.254, 0.8882, 0.2183, 0.9079, 0.2052, 0.9264, 0.2373, 0.6126, 0.4176, 0.6221, 0.3775, 0.6551, 0.3778, 0.6423, 0.4179, 0.5855, 0.1553, 0.5796, 0.09957, 0.6126, 0.09975, 0.6221, 0.1555, 0.9565, 0.6616, 0.9877, 0.6704, 0.9761, 0.6985, 0.9474, 0.6837, 0.5796, 0.09957, 0.5717, 0.04965, 0.5998, 0.04981, 0.6126, 0.09975, 0.5717, 0.451, 0.5796, 0.4174, 0.6126, 0.4176, 0.5998, 0.4511, 0.5717, 0.04965, 0.5621, 0.006401, 0.5841, 0.006523, 0.5998, 0.04981, 0.5796, 0.4174, 0.5855, 0.3773, 0.6221, 0.3775, 0.6126, 0.4176, 0.8663, 0.2273, 0.8573, 0.186, 0.8723, 0.1798, 0.8882, 0.2183, 0.5855, 0.3773, 0.5891, 0.3297, 0.628, 0.3299, 0.6221, 0.3775, 0.8573, 0.186, 0.8465, 0.1434, 0.8542, 0.1403, 0.8723, 0.1798, 0.5891, 0.3297, 0.5903, 0.2754, 0.63, 0.2756, 0.628, 0.3299, 0.8409, 0.6275, 0.8817, 0.6397, 0.8785, 0.6475, 0.8465, 0.1434, 0.8343, 0.1017, 0.8542, 0.1403, 0.5903, 0.2754, 0.5891, 0.2157, 0.628, 0.2159, 0.63, 0.2756, 0.8817, 0.6397, 0.9207, 0.6513, 0.9144, 0.6664, 0.8785, 0.6475, 0.5891, 0.2157, 0.5855, 0.1553, 0.6221, 0.1555, 0.628, 0.2159, 0.9207, 0.6513, 0.9565, 0.6616, 0.9474, 0.6837, 0.9144, 0.6664, 0.8412, 0.1892, 0.8383, 0.145, 0.8465, 0.1434, 0.8573, 0.186, 0.5478, 0.3296, 0.5482, 0.2753, 0.5903, 0.2754, 0.5891, 0.3297, 0.8409, 0.6275, 0.8833, 0.6315, 0.8817, 0.6397, 0.8383, 0.145, 0.8343, 0.1017, 0.8465, 0.1434, 0.5482, 0.2753, 0.5478, 0.2156, 0.5891, 0.2157, 0.5903, 0.2754, 0.8833, 0.6315, 0.9239, 0.6352, 0.9207, 0.6513, 0.8817, 0.6397, 0.5478, 0.2156, 0.5466, 0.1552, 0.5855, 0.1553, 0.5891, 0.2157, 0.9239, 0.6352, 0.9612, 0.6383, 0.9565, 0.6616, 0.9207, 0.6513, 0.5466, 0.1552, 0.5446, 0.09947, 0.5796, 0.09957, 0.5855, 0.1553, 0.9612, 0.6383, 0.9936, 0.6407, 0.9877, 0.6704, 0.9565, 0.6616, 0.5446, 0.09947, 0.5419, 0.04957, 0.5717, 0.04965, 0.5796, 0.09957, 0.5419, 0.4509, 0.5446, 0.4173, 0.5796, 0.4174, 0.5717, 0.451, 0.5419, 0.04957, 0.5387, 0.006339, 0.5621, 0.006401, 0.5717, 0.04965, 0.5446, 0.4173, 0.5466, 0.3772, 0.5855, 0.3773, 0.5796, 0.4174, 0.843, 0.2319, 0.8412, 0.1892, 0.8573, 0.186, 0.8663, 0.2273, 0.5466, 0.3772, 0.5478, 0.3296, 0.5891, 0.3297, 0.5855, 0.3773, 0.9612, 0.6144, 0.9937, 0.6104, 0.9936, 0.6407, 0.9612, 0.6383, 0.5089, 0.09947, 0.5116, 0.04957, 0.5419, 0.04957, 0.5446, 0.09947, 0.5116, 0.4509, 0.5089, 0.4173, 0.5446, 0.4173, 0.5419, 0.4509, 0.5116, 0.04957, 0.5148, 0.006339, 0.5387, 0.006339, 0.5419, 0.04957, 0.5089, 0.4173, 0.5069, 0.3772, 0.5466, 0.3772, 0.5446, 0.4173, 0.8192, 0.2319, 0.8248, 0.1892, 0.8412, 0.1892, 0.843, 0.2319, 0.5069, 0.3772, 0.5057, 0.3296, 0.5478, 0.3296, 0.5466, 0.3772, 0.8248, 0.1892, 0.83, 0.145, 0.8383, 0.145, 0.8412, 0.1892, 0.5057, 0.3296, 0.5053, 0.2753, 0.5482, 0.2753, 0.5478, 0.3296, 0.8409, 0.6275, 0.8833, 0.6231, 0.8833, 0.6315, 0.83, 0.145, 0.8343, 0.1017, 0.8383, 0.145, 0.5053, 0.2753, 0.5057, 0.2156, 0.5478, 0.2156, 0.5482, 0.2753, 0.8833, 0.6231, 0.9239, 0.6187, 0.9239, 0.6352, 0.8833, 0.6315, 0.5057, 0.2156, 0.5069, 0.1552, 0.5466, 0.1552, 0.5478, 0.2156, 0.9239, 0.6187, 0.9612, 0.6144, 0.9612, 0.6383, 0.9239, 0.6352, 0.5069, 0.1552, 0.5089, 0.09947, 0.5446, 0.09947, 0.5466, 0.1552, 0.4644, 0.3297, 0.4632, 0.2754, 0.5053, 0.2753, 0.5057, 0.3296, 0.8409, 0.6275, 0.8817, 0.6149, 0.8833, 0.6231, 0.8217, 0.1434, 0.8343, 0.1017, 0.83, 0.145, 0.4632, 0.2754, 0.4644, 0.2157, 0.5057, 0.2156, 0.5053, 0.2753, 0.8817, 0.6149, 0.9207, 0.6026, 0.9239, 0.6187, 0.8833, 0.6231, 0.4644, 0.2157, 0.468, 0.1553, 0.5069, 0.1552, 0.5057, 0.2156, 0.9207, 0.6026, 0.9566, 0.591, 0.9612, 0.6144, 0.9239, 0.6187, 0.468, 0.1553, 0.4739, 0.09957, 0.5089, 0.09947, 0.5069, 0.1552, 0.9566, 0.591, 0.9878, 0.5806, 0.9937, 0.6104, 0.9612, 0.6144, 0.4739, 0.09957, 0.4818, 0.04965, 0.5116, 0.04957, 0.5089, 0.09947, 0.4818, 0.451, 0.4739, 0.4174, 0.5089, 0.4173, 0.5116, 0.4509, 0.4818, 0.04965, 0.4915, 0.006401, 0.5148, 0.006339, 0.5116, 0.04957, 0.4739, 0.4174, 0.468, 0.3773, 0.5069, 0.3772, 0.5089, 0.4173, 0.7959, 0.2273, 0.8087, 0.186, 0.8248, 0.1892, 0.8192, 0.2319, 0.468, 0.3773, 0.4644, 0.3297, 0.5057, 0.3296, 0.5069, 0.3772, 0.8087, 0.186, 0.8217, 0.1434, 0.83, 0.145, 0.8248, 0.1892, 0.4409, 0.09975, 0.4538, 0.04981, 0.4818, 0.04965, 0.4739, 0.09957, 0.4538, 0.4511, 0.4409, 0.4176, 0.4739, 0.4174, 0.4818, 0.451, 0.4538, 0.04981, 0.4694, 0.006523, 0.4915, 0.006401, 0.4818, 0.04965, 0.4409, 0.4176, 0.4314, 0.3775, 0.468, 0.3773, 0.4739, 0.4174, 0.7738, 0.2183, 0.7935, 0.1798, 0.8087, 0.186, 0.7959, 0.2273, 0.4314, 0.3775, 0.4255, 0.3299, 0.4644, 0.3297, 0.468, 0.3773, 0.7935, 0.1798, 0.814, 0.1403, 0.8217, 0.1434, 0.8087, 0.186, 0.4255, 0.3299, 0.4236, 0.2756, 0.4632, 0.2754, 0.4644, 0.3297, 0.8409, 0.6275, 0.8785, 0.6072, 0.8817, 0.6149, 0.814, 0.1403, 0.8343, 0.1017, 0.8217, 0.1434, 0.4236, 0.2756, 0.4255, 0.2159, 0.4644, 0.2157, 0.4632, 0.2754, 0.8785, 0.6072, 0.9145, 0.5875, 0.9207, 0.6026, 0.8817, 0.6149, 0.4255, 0.2159, 0.4314, 0.1555, 0.468, 0.1553, 0.4644, 0.2157, 0.9145, 0.5875, 0.9474, 0.569, 0.9566, 0.591, 0.9207, 0.6026, 0.4314, 0.1555, 0.4409, 0.09975, 0.4739, 0.09957, 0.468, 0.1553, 0.9474, 0.569, 0.9762, 0.5526, 0.9878, 0.5806, 0.9566, 0.591, 0.8409, 0.6275, 0.8738, 0.6002, 0.8785, 0.6072, 0.807, 0.1357, 0.8343, 0.1017, 0.814, 0.1403, 0.3879, 0.2759, 0.3905, 0.2162, 0.4255, 0.2159, 0.4236, 0.2756, 0.8738, 0.6002, 0.9053, 0.5738, 0.9145, 0.5875, 0.8785, 0.6072, 0.3905, 0.2162, 0.3984, 0.1558, 0.4314, 0.1555, 0.4255, 0.2159, 0.9053, 0.5738, 0.9342, 0.5492, 0.9474, 0.569, 0.9145, 0.5875, 0.3984, 0.1558, 0.4113, 0.1, 0.4409, 0.09975, 0.4314, 0.1555, 0.9342, 0.5492, 0.9593, 0.5273, 0.9762, 0.5526, 0.9474, 0.569, 0.4113, 0.1, 0.4285, 0.05003, 0.4538, 0.04981, 0.4409, 0.09975, 0.4285, 0.4514, 0.4113, 0.4179, 0.4409, 0.4176, 0.4538, 0.4511, 0.7303, 0.2373, 0.7539, 0.2052, 0.7738, 0.2183, 0.7557, 0.254, 0.4113, 0.4179, 0.3984, 0.3778, 0.4314, 0.3775, 0.4409, 0.4176, 0.7539, 0.2052, 0.7798, 0.1708, 0.7935, 0.1798, 0.7738, 0.2183, 0.3984, 0.3778, 0.3905, 0.3302, 0.4255, 0.3299, 0.4314, 0.3775, 0.7798, 0.1708, 0.807, 0.1357, 0.814, 0.1403, 0.7935, 0.1798, 0.3905, 0.3302, 0.3879, 0.2759, 0.4236, 0.2756, 0.4255, 0.3299, 0.9379, 0.5059, 0.9545, 0.4839, 0.9797, 0.5091, 0.9593, 0.5273, 0.7087, 0.2161, 0.7369, 0.1885, 0.7539, 0.2052, 0.7303, 0.2373, 0.386, 0.4182, 0.3704, 0.3782, 0.3984, 0.3778, 0.4113, 0.4179, 0.7369, 0.1885, 0.7681, 0.1593, 0.7798, 0.1708, 0.7539, 0.2052, 0.3704, 0.3782, 0.3608, 0.3306, 0.3905, 0.3302, 0.3984, 0.3778, 0.7681, 0.1593, 0.801, 0.1298, 0.807, 0.1357, 0.7798, 0.1708, 0.3608, 0.3306, 0.3575, 0.2763, 0.3879, 0.2759, 0.3905, 0.3302, 0.8409, 0.6275, 0.8679, 0.5943, 0.8738, 0.6002, 0.801, 0.1298, 0.8343, 0.1017, 0.807, 0.1357, 0.03667, 0.1806, 0.03981, 0.2404, 0.01006, 0.243, 0.006339, 0.1832, 0.8679, 0.5943, 0.8937, 0.5622, 0.9053, 0.5738, 0.8738, 0.6002, 0.03981, 0.2404, 0.04819, 0.3015, 0.02017, 0.3039, 0.01006, 0.243, 0.8937, 0.5622, 0.9174, 0.5324, 0.9342, 0.5492, 0.9053, 0.5738, 0.04819, 0.3015, 0.06147, 0.3584, 0.03625, 0.3606, 0.02017, 0.3039, 0.9174, 0.5324, 0.9379, 0.5059, 0.9593, 0.5273, 0.9342, 0.5492, 0.06147, 0.3584, 0.07915, 0.41, 0.0577, 0.4119, 0.03625, 0.3606, 0.07234, 0.1784, 0.07479, 0.2382, 0.03981, 0.2404, 0.03667, 0.1806, 0.861, 0.5897, 0.8801, 0.5531, 0.8937, 0.5622, 0.8679, 0.5943, 0.07479, 0.2382, 0.08115, 0.2995, 0.04819, 0.3015, 0.03981, 0.2404, 0.8801, 0.5531, 0.8975, 0.5191, 0.9174, 0.5324, 0.8937, 0.5622, 0.08115, 0.2995, 0.09113, 0.3566, 0.06147, 0.3584, 0.04819, 0.3015, 0.8975, 0.5191, 0.9127, 0.489, 0.9379, 0.5059, 0.9174, 0.5324, 0.09113, 0.3566, 0.1044, 0.4085, 0.07915, 0.41, 0.06147, 0.3584, 0.9127, 0.489, 0.9248, 0.464, 0.9545, 0.4839, 0.9379, 0.5059, 0.1044, 0.4085, 0.1204, 0.4542, 0.1006, 0.4554, 0.07915, 0.41, 0.08865, 0.0397, 0.07942, 0.07812, 0.04646, 0.08012, 0.05899, 0.0415, 0.7234, 0.169, 0.7588, 0.1458, 0.7681, 0.1593, 0.7369, 0.1885, 0.07942, 0.07812, 0.07391, 0.1246, 0.03892, 0.1267, 0.04646, 0.08012, 0.7588, 0.1458, 0.7963, 0.1229, 0.801, 0.1298, 0.7681, 0.1593, 0.07391, 0.1246, 0.07234, 0.1784, 0.03667, 0.1806, 0.03892, 0.1267, 0.8409, 0.6275, 0.861, 0.5897, 0.8679, 0.5943, 0.7963, 0.1229, 0.8343, 0.1017, 0.801, 0.1298, 0.1324, 0.4074, 0.1424, 0.4533, 0.1204, 0.4542, 0.1044, 0.4085, 0.1216, 0.03836, 0.116, 0.07663, 0.07942, 0.07812, 0.08865, 0.0397, 0.7141, 0.1472, 0.7524, 0.1308, 0.7588, 0.1458, 0.7234, 0.169, 0.116, 0.07663, 0.1128, 0.123, 0.07391, 0.1246, 0.07942, 0.07812, 0.7524, 0.1308, 0.793, 0.1153, 0.7963, 0.1229, 0.7588, 0.1458, 0.1128, 0.123, 0.112, 0.1768, 0.07234, 0.1784, 0.07391, 0.1246, 0.8409, 0.6275, 0.8532, 0.5865, 0.861, 0.5897, 0.793, 0.1153, 0.8343, 0.1017, 0.7963, 0.1229, 0.112, 0.1768, 0.1137, 0.2367, 0.07479, 0.2382, 0.07234, 0.1784, 0.8532, 0.5865, 0.8649, 0.5468, 0.8801, 0.5531, 0.861, 0.5897, 0.1137, 0.2367, 0.1178, 0.298, 0.08115, 0.2995, 0.07479, 0.2382, 0.8649, 0.5468, 0.8755, 0.51, 0.8975, 0.5191, 0.8801, 0.5531, 0.1178, 0.298, 0.1241, 0.3553, 0.09113, 0.3566, 0.08115, 0.2995, 0.8755, 0.51, 0.8846, 0.4774, 0.9127, 0.489, 0.8975, 0.5191, 0.1241, 0.3553, 0.1324, 0.4074, 0.1044, 0.4085, 0.09113, 0.3566, 0.1293, 0.007278, 0.1216, 0.03836, 0.08865, 0.0397, 0.1012, 0.008419, 0.155, 0.2357, 0.1567, 0.2971, 0.1178, 0.298, 0.1137, 0.2367, 0.8488, 0.5436, 0.8521, 0.5053, 0.8755, 0.51, 0.8649, 0.5468, 0.1567, 0.2971, 0.1591, 0.3544, 0.1241, 0.3553, 0.1178, 0.298, 0.8521, 0.5053, 0.8549, 0.4715, 0.8846, 0.4774, 0.8755, 0.51, 0.1591, 0.3544, 0.1622, 0.4067, 0.1324, 0.4074, 0.1241, 0.3553, 0.159, 0.006576, 0.1566, 0.03753, 0.1216, 0.03836, 0.1293, 0.007278, 0.1622, 0.4067, 0.1658, 0.4528, 0.1424, 0.4533, 0.1324, 0.4074, 0.1566, 0.03753, 0.1549, 0.07571, 0.116, 0.07663, 0.1216, 0.03836, 0.7092, 0.1241, 0.749, 0.1149, 0.7524, 0.1308, 0.7141, 0.1472, 0.1549, 0.07571, 0.1541, 0.122, 0.1128, 0.123, 0.116, 0.07663, 0.749, 0.1149, 0.7913, 0.1072, 0.793, 0.1153, 0.7524, 0.1308, 0.1541, 0.122, 0.1541, 0.1758, 0.112, 0.1768, 0.1128, 0.123, 0.8409, 0.6275, 0.845, 0.5848, 0.8532, 0.5865, 0.7913, 0.1072, 0.8343, 0.1017, 0.793, 0.1153, 0.1541, 0.1758, 0.155, 0.2357, 0.1137, 0.2367, 0.112, 0.1768, 0.845, 0.5848, 0.8488, 0.5436, 0.8649, 0.5468, 0.8532, 0.5865, 0.709, 0.1005, 0.7489, 0.09869, 0.749, 0.1149, 0.7092, 0.1241, 0.1946, 0.0754, 0.1962, 0.1217, 0.1541, 0.122, 0.1549, 0.07571, 0.7489, 0.09869, 0.7912, 0.09891, 0.7913, 0.1072, 0.749, 0.1149, 0.1962, 0.1217, 0.197, 0.1754, 0.1541, 0.1758, 0.1541, 0.122, 0.8409, 0.6275, 0.8366, 0.5848, 0.845, 0.5848, 0.7912, 0.09891, 0.8343, 0.1017, 0.7913, 0.1072, 0.197, 0.1754, 0.1971, 0.2354, 0.155, 0.2357, 0.1541, 0.1758, 0.8366, 0.5848, 0.8324, 0.5436, 0.8488, 0.5436, 0.845, 0.5848, 0.1971, 0.2354, 0.1963, 0.2967, 0.1567, 0.2971, 0.155, 0.2357, 0.8324, 0.5436, 0.8283, 0.5053, 0.8521, 0.5053, 0.8488, 0.5436, 0.1963, 0.2967, 0.1948, 0.3541, 0.1591, 0.3544, 0.1567, 0.2971, 0.8283, 0.5053, 0.8245, 0.4715, 0.8549, 0.4715, 0.8521, 0.5053, 0.1948, 0.3541, 0.1925, 0.4064, 0.1622, 0.4067, 0.1591, 0.3544, 0.1894, 0.006339, 0.1923, 0.03725, 0.1566, 0.03753, 0.159, 0.006576, 0.1925, 0.4064, 0.1896, 0.4526, 0.1658, 0.4528, 0.1622, 0.4067, 0.1923, 0.03725, 0.1946, 0.0754, 0.1549, 0.07571, 0.1566, 0.03753, 0.8163, 0.5468, 0.8049, 0.51, 0.8283, 0.5053, 0.8324, 0.5436, 0.2352, 0.2971, 0.2298, 0.3544, 0.1948, 0.3541, 0.1963, 0.2967, 0.8049, 0.51, 0.7948, 0.4774, 0.8245, 0.4715, 0.8283, 0.5053, 0.2298, 0.3544, 0.2223, 0.4067, 0.1925, 0.4064, 0.1948, 0.3541, 0.2192, 0.006576, 0.2273, 0.03753, 0.1923, 0.03725, 0.1894, 0.006339, 0.2223, 0.4067, 0.213, 0.4528, 0.1896, 0.4526, 0.1925, 0.4064, 0.2273, 0.03753, 0.2335, 0.07571, 0.1946, 0.0754, 0.1923, 0.03725, 0.7134, 0.07743, 0.7519, 0.08278, 0.7489, 0.09869, 0.709, 0.1005, 0.2335, 0.07571, 0.2375, 0.122, 0.1962, 0.1217, 0.1946, 0.0754, 0.7519, 0.08278, 0.7928, 0.0908, 0.7912, 0.09891, 0.7489, 0.09869, 0.2375, 0.122, 0.2391, 0.1758, 0.197, 0.1754, 0.1962, 0.1217, 0.8409, 0.6275, 0.8284, 0.5865, 0.8366, 0.5848, 0.7928, 0.0908, 0.8343, 0.1017, 0.7912, 0.09891, 0.2391, 0.1758, 0.2383, 0.2357, 0.1971, 0.2354, 0.197, 0.1754, 0.8284, 0.5865, 0.8163, 0.5468, 0.8324, 0.5436, 0.8366, 0.5848, 0.2383, 0.2357, 0.2352, 0.2971, 0.1963, 0.2967, 0.1971, 0.2354, 0.2701, 0.07663, 0.2764, 0.123, 0.2375, 0.122, 0.2335, 0.07571, 0.758, 0.06779, 0.7959, 0.08316, 0.7928, 0.0908, 0.7519, 0.08278, 0.2764, 0.123, 0.2788, 0.1768, 0.2391, 0.1758, 0.2375, 0.122, 0.8409, 0.6275, 0.8207, 0.5897, 0.8284, 0.5865, 0.7959, 0.08316, 0.8343, 0.1017, 0.7928, 0.0908, 0.2788, 0.1768, 0.2773, 0.2367, 0.2383, 0.2357, 0.2391, 0.1758, 0.8207, 0.5897, 0.8011, 0.5531, 0.8163, 0.5468, 0.8284, 0.5865, 0.2773, 0.2367, 0.2719, 0.298, 0.2352, 0.2971, 0.2383, 0.2357, 0.8011, 0.5531, 0.7829, 0.5191, 0.8049, 0.51, 0.8163, 0.5468, 0.2719, 0.298, 0.2628, 0.3553, 0.2298, 0.3544, 0.2352, 0.2971, 0.7829, 0.5191, 0.7667, 0.489, 0.7948, 0.4774, 0.8049, 0.51, 0.2628, 0.3553, 0.2503, 0.4074, 0.2223, 0.4067, 0.2298, 0.3544, 0.2472, 0.007278, 0.2603, 0.03836, 0.2273, 0.03753, 0.2192, 0.006576, 0.2503, 0.4074, 0.2351, 0.4533, 0.213, 0.4528, 0.2223, 0.4067, 0.2603, 0.03836, 0.2701, 0.07663, 0.2335, 0.07571, 0.2273, 0.03753, 0.7223, 0.05567, 0.758, 0.06779, 0.7519, 0.08278, 0.7134, 0.07743, 0.3048, 0.2995, 0.2925, 0.3566, 0.2628, 0.3553, 0.2719, 0.298, 0.7631, 0.5324, 0.7415, 0.5059, 0.7667, 0.489, 0.7829, 0.5191, 0.2925, 0.3566, 0.2756, 0.4085, 0.2503, 0.4074, 0.2628, 0.3553, 0.7415, 0.5059, 0.7236, 0.4839, 0.7532, 0.464, 0.7667, 0.489, 0.2756, 0.4085, 0.2549, 0.4542, 0.2351, 0.4533, 0.2503, 0.4074, 0.29, 0.0397, 0.3031, 0.07812, 0.2701, 0.07663, 0.2603, 0.03836, 0.7353, 0.03608, 0.767, 0.05429, 0.758, 0.06779, 0.7223, 0.05567, 0.3031, 0.07812, 0.3114, 0.1246, 0.2764, 0.123, 0.2701, 0.07663, 0.767, 0.05429, 0.8005, 0.07628, 0.7959, 0.08316, 0.758, 0.06779, 0.3114, 0.1246, 0.3145, 0.1784, 0.2788, 0.1768, 0.2764, 0.123, 0.8409, 0.6275, 0.8137, 0.5943, 0.8207, 0.5897, 0.8005, 0.07628, 0.8343, 0.1017, 0.7959, 0.08316, 0.3145, 0.1784, 0.3123, 0.2382, 0.2773, 0.2367, 0.2788, 0.1768, 0.8137, 0.5943, 0.7875, 0.5622, 0.8011, 0.5531, 0.8207, 0.5897, 0.3123, 0.2382, 0.3048, 0.2995, 0.2719, 0.298, 0.2773, 0.2367, 0.7875, 0.5622, 0.7631, 0.5324, 0.7829, 0.5191, 0.8011, 0.5531, 0.7785, 0.04282, 0.8063, 0.07043, 0.8005, 0.07628, 0.767, 0.05429, 0.3412, 0.1267, 0.3448, 0.1806, 0.3145, 0.1784, 0.3114, 0.1246, 0.8409, 0.6275, 0.8078, 0.6002, 0.8137, 0.5943, 0.8063, 0.07043, 0.8343, 0.1017, 0.8005, 0.07628, 0.3448, 0.1806, 0.3421, 0.2404, 0.3123, 0.2382, 0.3145, 0.1784, 0.8078, 0.6002, 0.7758, 0.5738, 0.7875, 0.5622, 0.8137, 0.5943, 0.3421, 0.2404, 0.3329, 0.3015, 0.3048, 0.2995, 0.3123, 0.2382, 0.7758, 0.5738, 0.7462, 0.5492, 0.7631, 0.5324, 0.7875, 0.5622, 0.3329, 0.3015, 0.3177, 0.3584, 0.2925, 0.3566, 0.3048, 0.2995, 0.7462, 0.5492, 0.72, 0.5273, 0.7415, 0.5059, 0.7631, 0.5324, 0.3177, 0.3584, 0.2971, 0.41, 0.2756, 0.4085, 0.2925, 0.3566, 0.72, 0.5273, 0.6983, 0.5091, 0.7236, 0.4839, 0.7415, 0.5059, 0.2971, 0.41, 0.2718, 0.4554, 0.2549, 0.4542, 0.2756, 0.4085, 0.3152, 0.0415, 0.3312, 0.08012, 0.3031, 0.07812, 0.29, 0.0397, 0.752, 0.01943, 0.7785, 0.04282, 0.767, 0.05429, 0.7353, 0.03608, 0.3312, 0.08012, 0.3412, 0.1267, 0.3114, 0.1246, 0.3031, 0.07812, 0.7329, 0.569, 0.7031, 0.5526, 0.72, 0.5273, 0.7462, 0.5492, 0.412, 0.8143, 0.4252, 0.8662, 0.4, 0.8677, 0.3823, 0.8161, 0.7031, 0.5526, 0.6785, 0.5387, 0.6983, 0.5091, 0.72, 0.5273, 0.4252, 0.8662, 0.4412, 0.9119, 0.4214, 0.9131, 0.4, 0.8677, 0.4095, 0.4974, 0.4003, 0.5358, 0.3673, 0.5378, 0.3798, 0.4992, 0.7716, 0.006339, 0.792, 0.03381, 0.7785, 0.04282, 0.752, 0.01943, 0.4003, 0.5358, 0.3948, 0.5823, 0.3598, 0.5844, 0.3673, 0.5378, 0.792, 0.03381, 0.8132, 0.06584, 0.8063, 0.07043, 0.7785, 0.04282, 0.3948, 0.5823, 0.3932, 0.6361, 0.3575, 0.6383, 0.3598, 0.5844, 0.8409, 0.6275, 0.8032, 0.6072, 0.8078, 0.6002, 0.8132, 0.06584, 0.8343, 0.1017, 0.8063, 0.07043, 0.3932, 0.6361, 0.3956, 0.6959, 0.3607, 0.6981, 0.3575, 0.6383, 0.8032, 0.6072, 0.7667, 0.5875, 0.7758, 0.5738, 0.8078, 0.6002, 0.3956, 0.6959, 0.402, 0.7572, 0.369, 0.7592, 0.3607, 0.6981, 0.7667, 0.5875, 0.7329, 0.569, 0.7462, 0.5492, 0.7758, 0.5738, 0.402, 0.7572, 0.412, 0.8143, 0.3823, 0.8161, 0.369, 0.7592, 0.4336, 0.5807, 0.4328, 0.6345, 0.3932, 0.6361, 0.3948, 0.5823, 0.8409, 0.6275, 0.7999, 0.6149, 0.8032, 0.6072, 0.8209, 0.06267, 0.8343, 0.1017, 0.8132, 0.06584, 0.4328, 0.6345, 0.4345, 0.6944, 0.3956, 0.6959, 0.3932, 0.6361, 0.7999, 0.6149, 0.7604, 0.6026, 0.7667, 0.5875, 0.8032, 0.6072, 0.4345, 0.6944, 0.4386, 0.7557, 0.402, 0.7572, 0.3956, 0.6959, 0.7604, 0.6026, 0.7238, 0.591, 0.7329, 0.569, 0.7667, 0.5875, 0.4386, 0.7557, 0.4449, 0.8129, 0.412, 0.8143, 0.402, 0.7572, 0.7238, 0.591, 0.6915, 0.5806, 0.7031, 0.5526, 0.7329, 0.569, 0.4449, 0.8129, 0.4533, 0.8651, 0.4252, 0.8662, 0.412, 0.8143, 0.4501, 0.465, 0.4425, 0.4961, 0.4095, 0.4974, 0.4221, 0.4661, 0.4533, 0.8651, 0.4632, 0.911, 0.4412, 0.9119, 0.4252, 0.8662, 0.4425, 0.4961, 0.4369, 0.5343, 0.4003, 0.5358, 0.4095, 0.4974, 0.4632, 0.911, 0.4745, 0.9491, 0.4594, 0.9498, 0.4412, 0.9119, 0.4369, 0.5343, 0.4336, 0.5807, 0.3948, 0.5823, 0.4003, 0.5358, 0.8071, 0.0276, 0.8209, 0.06267, 0.8132, 0.06584, 0.792, 0.03381, 0.4799, 0.8121, 0.483, 0.8644, 0.4533, 0.8651, 0.4449, 0.8129, 0.4799, 0.4643, 0.4775, 0.4952, 0.4425, 0.4961, 0.4501, 0.465, 0.483, 0.8644, 0.4866, 0.9105, 0.4632, 0.911, 0.4533, 0.8651, 0.4775, 0.4952, 0.4758, 0.5334, 0.4369, 0.5343, 0.4425, 0.4961, 0.4866, 0.9105, 0.4906, 0.9488, 0.4745, 0.9491, 0.4632, 0.911, 0.4758, 0.5334, 0.4749, 0.5797, 0.4336, 0.5807, 0.4369, 0.5343, 0.8231, 0.02443, 0.8291, 0.06106, 0.8209, 0.06267, 0.8071, 0.0276, 0.4749, 0.5797, 0.4749, 0.6335, 0.4328, 0.6345, 0.4336, 0.5807, 0.8409, 0.6275, 0.7983, 0.6231, 0.7999, 0.6149, 0.8291, 0.06106, 0.8343, 0.1017, 0.8209, 0.06267, 0.4749, 0.6335, 0.4758, 0.6934, 0.4345, 0.6944, 0.4328, 0.6345, 0.7983, 0.6231, 0.7572, 0.6187, 0.7604, 0.6026, 0.7999, 0.6149, 0.4758, 0.6934, 0.4775, 0.7548, 0.4386, 0.7557, 0.4345, 0.6944, 0.7572, 0.6187, 0.7191, 0.6144, 0.7238, 0.591, 0.7604, 0.6026, 0.4775, 0.7548, 0.4799, 0.8121, 0.4449, 0.8129, 0.4386, 0.7557, 0.7191, 0.6144, 0.6856, 0.6104, 0.6915, 0.5806, 0.7238, 0.591, 0.5172, 0.7544, 0.5156, 0.8118, 0.4799, 0.8121, 0.4775, 0.7548, 0.7191, 0.6383, 0.6855, 0.6407, 0.6856, 0.6104, 0.7191, 0.6144, 0.5156, 0.8118, 0.5134, 0.8641, 0.483, 0.8644, 0.4799, 0.8121, 0.5102, 0.464, 0.5131, 0.495, 0.4775, 0.4952, 0.4799, 0.4643, 0.5134, 0.8641, 0.5105, 0.9103, 0.4866, 0.9105, 0.483, 0.8644, 0.5131, 0.495, 0.5154, 0.5331, 0.4758, 0.5334, 0.4775, 0.4952, 0.5105, 0.9103, 0.5071, 0.9486, 0.4906, 0.9488, 0.4866, 0.9105, 0.5154, 0.5331, 0.517, 0.5794, 0.4749, 0.5797, 0.4758, 0.5334, 0.8395, 0.02443, 0.8375, 0.06106, 0.8291, 0.06106, 0.8231, 0.02443, 0.517, 0.5794, 0.5178, 0.6331, 0.4749, 0.6335, 0.4749, 0.5797, 0.8409, 0.6275, 0.7983, 0.6315, 0.7983, 0.6231, 0.8375, 0.06106, 0.8343, 0.1017, 0.8291, 0.06106, 0.5178, 0.6331, 0.5179, 0.693, 0.4758, 0.6934, 0.4749, 0.6335, 0.7983, 0.6315, 0.7572, 0.6352, 0.7572, 0.6187, 0.7983, 0.6231, 0.5179, 0.693, 0.5172, 0.7544, 0.4775, 0.7548, 0.4758, 0.6934, 0.7572, 0.6352, 0.7191, 0.6383, 0.7191, 0.6144, 0.7572, 0.6187])
me_sphere.materials.append(mat_egg)
me_sphere.update()

# ---- objects
ob_sphere = bpy.data.objects.new('Sphere', me_sphere)

# ---- transforms, parenting, visibility, modifiers, constraints
ob_sphere.location = (0.0, 0.0, 0.0)

# ---- collection membership
col_collection.objects.link(ob_sphere)

# ---- scene / render settings (as saved in the file)
scene.frame_start = 1; scene.frame_end = 250; scene.frame_set(4)
scene.render.engine = 'BLENDER_EEVEE_NEXT'
scene.cycles.sampling_pattern = 'TABULATED_SOBOL'
scene.cycles.use_light_tree = False
scene.view_settings.view_transform = 'Filmic'
bpy.context.view_layer.update()

# ---- added for rendering (the .blend has no active camera and no usable light): camera, sun
cam_auto = bpy.data.cameras.new('AutoCamera')
cam_auto.lens = 50.0
cam_auto.sensor_width = 36.0
cam_auto.clip_end = 1000.0
ob_auto_camera = bpy.data.objects.new('AutoCamera', cam_auto)
scene.collection.objects.link(ob_auto_camera)
ob_auto_camera.location = (3.57849, -4.29418, 3.18179)
ob_auto_camera.rotation_euler = (1.09748, -7.21219e-08, 0.694738)
scene.camera = ob_auto_camera
light_auto_sun = bpy.data.lights.new('AutoSun', 'SUN')
light_auto_sun.energy = 3.0
light_auto_sun.angle = 0.0523599
ob_auto_sun = bpy.data.objects.new('AutoSun', light_auto_sun)
scene.collection.objects.link(ob_auto_sun)
ob_auto_sun.rotation_euler = (0.872665, 0.174533, 0.523599)
bpy.context.view_layer.update()
